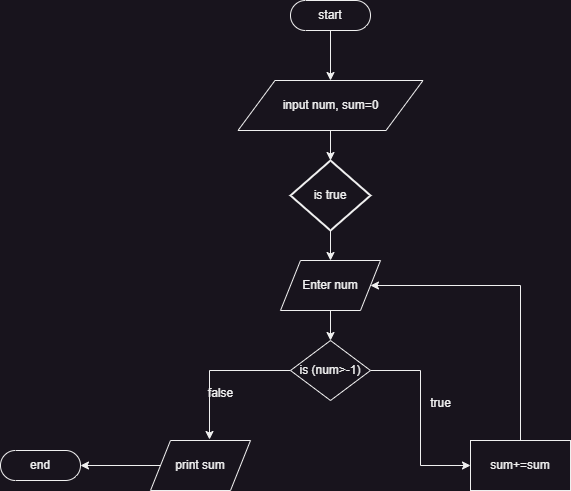

The diagram above was exported from draw.io. Its source (the exported page's mxGraphModel, read from the mxfile embedded in the PNG):
<mxGraphModel dx="1393" dy="766" grid="1" gridSize="10" guides="1" tooltips="1" connect="1" arrows="1" fold="1" page="1" pageScale="1" pageWidth="850" pageHeight="1100" math="0" shadow="0">
  <root>
    <mxCell id="0" />
    <mxCell id="1" parent="0" />
    <mxCell id="Zni10wdP0Xj4F2pHWl9I-9" style="edgeStyle=orthogonalEdgeStyle;rounded=0;orthogonalLoop=1;jettySize=auto;html=1;" edge="1" parent="1" source="Zni10wdP0Xj4F2pHWl9I-1" target="Zni10wdP0Xj4F2pHWl9I-2">
      <mxGeometry relative="1" as="geometry" />
    </mxCell>
    <mxCell id="Zni10wdP0Xj4F2pHWl9I-1" value="start" style="html=1;dashed=0;whiteSpace=wrap;shape=mxgraph.dfd.start" vertex="1" parent="1">
      <mxGeometry x="380" y="40" width="80" height="30" as="geometry" />
    </mxCell>
    <mxCell id="Zni10wdP0Xj4F2pHWl9I-10" style="edgeStyle=orthogonalEdgeStyle;rounded=0;orthogonalLoop=1;jettySize=auto;html=1;entryX=0.5;entryY=0;entryDx=0;entryDy=0;entryPerimeter=0;" edge="1" parent="1" source="Zni10wdP0Xj4F2pHWl9I-2" target="Zni10wdP0Xj4F2pHWl9I-3">
      <mxGeometry relative="1" as="geometry" />
    </mxCell>
    <mxCell id="Zni10wdP0Xj4F2pHWl9I-2" value="input num, sum=0" style="shape=parallelogram;perimeter=parallelogramPerimeter;whiteSpace=wrap;html=1;dashed=0;" vertex="1" parent="1">
      <mxGeometry x="327.5" y="120" width="185" height="50" as="geometry" />
    </mxCell>
    <mxCell id="Zni10wdP0Xj4F2pHWl9I-11" style="edgeStyle=orthogonalEdgeStyle;rounded=0;orthogonalLoop=1;jettySize=auto;html=1;entryX=0.5;entryY=0;entryDx=0;entryDy=0;" edge="1" parent="1" source="Zni10wdP0Xj4F2pHWl9I-3" target="Zni10wdP0Xj4F2pHWl9I-4">
      <mxGeometry relative="1" as="geometry" />
    </mxCell>
    <mxCell id="Zni10wdP0Xj4F2pHWl9I-3" value="is true" style="strokeWidth=2;html=1;shape=mxgraph.flowchart.decision;whiteSpace=wrap;" vertex="1" parent="1">
      <mxGeometry x="380" y="200" width="80" height="70" as="geometry" />
    </mxCell>
    <mxCell id="Zni10wdP0Xj4F2pHWl9I-12" style="edgeStyle=orthogonalEdgeStyle;rounded=0;orthogonalLoop=1;jettySize=auto;html=1;entryX=0.5;entryY=0;entryDx=0;entryDy=0;" edge="1" parent="1" source="Zni10wdP0Xj4F2pHWl9I-4" target="Zni10wdP0Xj4F2pHWl9I-5">
      <mxGeometry relative="1" as="geometry" />
    </mxCell>
    <mxCell id="Zni10wdP0Xj4F2pHWl9I-4" value="Enter num" style="shape=parallelogram;perimeter=parallelogramPerimeter;whiteSpace=wrap;html=1;dashed=0;" vertex="1" parent="1">
      <mxGeometry x="370" y="300" width="100" height="50" as="geometry" />
    </mxCell>
    <mxCell id="Zni10wdP0Xj4F2pHWl9I-13" style="edgeStyle=orthogonalEdgeStyle;rounded=0;orthogonalLoop=1;jettySize=auto;html=1;entryX=0.59;entryY=-0.02;entryDx=0;entryDy=0;entryPerimeter=0;" edge="1" parent="1" source="Zni10wdP0Xj4F2pHWl9I-5" target="Zni10wdP0Xj4F2pHWl9I-7">
      <mxGeometry relative="1" as="geometry" />
    </mxCell>
    <mxCell id="Zni10wdP0Xj4F2pHWl9I-15" style="edgeStyle=orthogonalEdgeStyle;rounded=0;orthogonalLoop=1;jettySize=auto;html=1;entryX=0;entryY=0.5;entryDx=0;entryDy=0;" edge="1" parent="1" source="Zni10wdP0Xj4F2pHWl9I-5" target="Zni10wdP0Xj4F2pHWl9I-8">
      <mxGeometry relative="1" as="geometry" />
    </mxCell>
    <mxCell id="Zni10wdP0Xj4F2pHWl9I-5" value="is (num&amp;gt;-1)" style="shape=rhombus;html=1;dashed=0;whiteSpace=wrap;perimeter=rhombusPerimeter;" vertex="1" parent="1">
      <mxGeometry x="380" y="380" width="80" height="60" as="geometry" />
    </mxCell>
    <mxCell id="Zni10wdP0Xj4F2pHWl9I-6" value="end" style="html=1;dashed=0;whiteSpace=wrap;shape=mxgraph.dfd.start" vertex="1" parent="1">
      <mxGeometry x="90" y="490" width="80" height="30" as="geometry" />
    </mxCell>
    <mxCell id="Zni10wdP0Xj4F2pHWl9I-14" style="edgeStyle=orthogonalEdgeStyle;rounded=0;orthogonalLoop=1;jettySize=auto;html=1;entryX=1;entryY=0.5;entryDx=0;entryDy=0;entryPerimeter=0;" edge="1" parent="1" source="Zni10wdP0Xj4F2pHWl9I-7" target="Zni10wdP0Xj4F2pHWl9I-6">
      <mxGeometry relative="1" as="geometry" />
    </mxCell>
    <mxCell id="Zni10wdP0Xj4F2pHWl9I-7" value="print sum" style="shape=parallelogram;perimeter=parallelogramPerimeter;whiteSpace=wrap;html=1;dashed=0;" vertex="1" parent="1">
      <mxGeometry x="240" y="480" width="100" height="50" as="geometry" />
    </mxCell>
    <mxCell id="Zni10wdP0Xj4F2pHWl9I-16" style="edgeStyle=orthogonalEdgeStyle;rounded=0;orthogonalLoop=1;jettySize=auto;html=1;entryX=1;entryY=0.5;entryDx=0;entryDy=0;" edge="1" parent="1" source="Zni10wdP0Xj4F2pHWl9I-8" target="Zni10wdP0Xj4F2pHWl9I-4">
      <mxGeometry relative="1" as="geometry">
        <Array as="points">
          <mxPoint x="610" y="325" />
        </Array>
      </mxGeometry>
    </mxCell>
    <mxCell id="Zni10wdP0Xj4F2pHWl9I-8" value="sum+=sum" style="html=1;dashed=0;whiteSpace=wrap;" vertex="1" parent="1">
      <mxGeometry x="560" y="480" width="100" height="50" as="geometry" />
    </mxCell>
    <mxCell id="Zni10wdP0Xj4F2pHWl9I-17" value="true" style="text;html=1;align=center;verticalAlign=middle;resizable=0;points=[];autosize=1;strokeColor=none;fillColor=none;" vertex="1" parent="1">
      <mxGeometry x="510" y="428" width="40" height="30" as="geometry" />
    </mxCell>
    <mxCell id="Zni10wdP0Xj4F2pHWl9I-19" value="false" style="text;html=1;align=center;verticalAlign=middle;resizable=0;points=[];autosize=1;strokeColor=none;fillColor=none;" vertex="1" parent="1">
      <mxGeometry x="285" y="418" width="50" height="30" as="geometry" />
    </mxCell>
  </root>
</mxGraphModel>